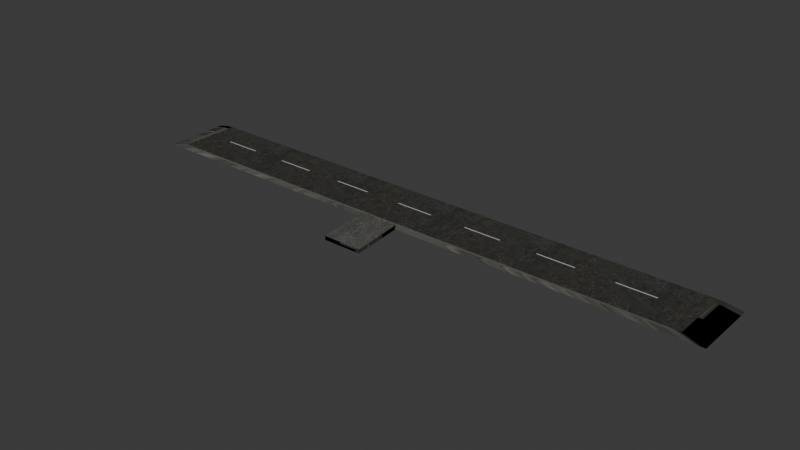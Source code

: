 # Source: road.blend  (saved by Blender 4.3.34; exported with 4.5.12 LTS)
import bpy
from mathutils import Matrix  # noqa: F401  (used for matrix-valued properties, if any)

bpy.ops.wm.read_factory_settings(use_empty=True)
scene = bpy.context.scene
scene.name = 'Scene'

# ---- collections
col_collection = bpy.data.collections.new('Collection'); scene.collection.children.link(col_collection)

# ---- images (referenced by path relative to the original .blend; pixels are not part of the script)
import os
ASSET_DIR = os.environ.get("B2B_ASSET_DIR", "")  # directory of the original .blend (textures are referenced by path, not embedded)
HERE = os.path.dirname(os.path.abspath(__file__))  # packed textures are extracted next to this script under _unpacked/

def load_image(name, relpath, width, height, colorspace="sRGB"):
    """Load a texture the original file referenced (path relative to the .blend, or extracted next to this script)."""
    p = next((c for c in (os.path.join(HERE, relpath), os.path.join(ASSET_DIR, relpath)) if relpath and os.path.exists(c)), "")
    if p:
        img = bpy.data.images.load(p, check_existing=True)
        img.name = name
    else:  # same state as the original file: an image datablock whose file is absent (Cycles renders it pink)
        img = bpy.data.images.new(name, width, height)
        img.source = "FILE"
        img.filepath = "//" + (relpath or name)
    img.colorspace_settings.name = colorspace
    return img
img_parkinglot_png = load_image('parkinglot.png', '_unpacked/parkinglot.399ed2b5.png', 512, 512, 'sRGB')

# ---- materials (node trees are filled in below, after node groups)
mat_material_001 = bpy.data.materials.new('Material.001')

# ---- material node trees
mat_material_001.use_nodes = True; mat_material_001.node_tree.nodes.clear()
_N = mat_material_001.node_tree.nodes; _L = mat_material_001.node_tree.links
n0 = _N.new('ShaderNodeOutputMaterial'); n0.name = 'Material Output'; n0.location = (300, 300)
n1 = _N.new('ShaderNodeBsdfDiffuse'); n1.name = 'Diffuse BSDF'; n1.location = (46, 388)
n2 = _N.new('ShaderNodeVertexColor'); n2.name = 'Color Attribute'; n2.location = (-533, 177)
n3 = _N.new('ShaderNodeMix'); n3.name = 'Mix'; n3.location = (-243, 398)
n3.data_type = 'RGBA'
n4 = _N.new('ShaderNodeTexImage'); n4.name = 'Image Texture'; n4.location = (-644, 530)
n4.image = img_parkinglot_png
n4.interpolation = 'Closest'
_L.new(n1.outputs[0], n0.inputs[0])
_L.new(n2.outputs[0], n3.inputs[7])
_L.new(n3.outputs[2], n1.inputs[0])
_L.new(n4.outputs[0], n3.inputs[6])
n0.is_active_output = True

# ---- world
world_world = bpy.data.worlds.new('World'); scene.world = world_world
world_world.use_nodes = True; world_world.node_tree.nodes.clear()
_N = world_world.node_tree.nodes; _L = world_world.node_tree.links
n0 = _N.new('ShaderNodeOutputWorld'); n0.name = 'World Output'; n0.location = (300, 300)
n1 = _N.new('ShaderNodeBackground'); n1.name = 'Background'; n1.location = (10, 300)
n1.inputs[0].default_value = (0.05088, 0.05088, 0.05088, 1.0)
_L.new(n1.outputs[0], n0.inputs[0])
n0.is_active_output = True
world_world.color = (0.05088, 0.05088, 0.05088)
world_world.sun_shadow_jitter_overblur = 0.0

# ---- meshes
me_cube_002 = bpy.data.meshes.new('Cube.002')
me_cube_002.from_pydata([(-1.244, -3.207, -0.2506), (-1.169, -2.525, -0.159), (-1.244, 45.86, -0.2506), (-1.169, 45.18, -0.159), (4.189, -3.207, -0.2506), (4.113, -2.525, -0.159), (4.189, 45.86, -0.2506), (4.113, 45.18, -0.159), (-1.373, 47.02, -0.5467), (-1.373, -4.366, -0.5467), (4.317, 47.02, -0.5467), (4.317, -4.366, -0.5467)], [], [(0, 1, 3, 2), (2, 3, 7, 6), (6, 7, 5, 4), (4, 5, 1, 0), (2, 6, 10, 8), (7, 3, 1, 5), (8, 10, 11, 9), (0, 2, 8, 9), (6, 4, 11, 10), (4, 0, 9, 11)])
_uv = me_cube_002.uv_layers.new(name='UVMap')
_uv.uv.foreach_set('vector', [0.375, 0.0, 0.625, 0.0, 0.625, 0.25, 0.375, 0.25, 0.375, 0.25, 0.625, 0.25, 0.625, 0.5, 0.375, 0.5, 0.375, 0.5, 0.625, 0.5, 0.625, 0.75, 0.375, 0.75, 0.375, 0.75, 0.625, 0.75, 0.625, 1.0, 0.375, 1.0, 0.375, 0.25, 0.375, 0.5, 0.375, 0.5, 0.375, 0.25, 0.04214, 0.7368, 0.04213, 0.6412, 0.9055, 0.6412, 0.9055, 0.7368, 0.125, 0.5, 0.375, 0.5, 0.375, 0.75, 0.125, 0.75, 0.375, 0.0, 0.375, 0.25, 0.375, 0.25, 0.375, 0.0, 0.375, 0.5, 0.375, 0.75, 0.375, 0.75, 0.375, 0.5, 0.375, 0.75, 0.375, 1.0, 0.375, 1.0, 0.375, 0.75])
me_cube_002.materials.append(mat_material_001)
me_cube_002.update()
me_cube_003 = bpy.data.meshes.new('Cube.003')
me_cube_003.from_pydata([(-2.384, -3.52, 0.2702), (-2.384, -3.52, 0.616), (-2.384, 1.0, 0.6542), (-2.384, 1.0, 1.0), (1.0, -3.52, 0.2702), (1.0, -3.52, 0.616), (1.0, 1.0, 0.6542), (1.0, 1.0, 1.0)], [], [(0, 1, 3, 2), (2, 3, 7, 6), (6, 7, 5, 4), (4, 5, 1, 0), (2, 6, 4, 0), (7, 3, 1, 5)])
_uv = me_cube_003.uv_layers.new(name='UVMap')
_uv.uv.foreach_set('vector', [0.375, 0.0, 0.625, 0.0, 0.625, 0.25, 0.375, 0.25, 0.375, 0.25, 0.625, 0.25, 0.625, 0.5, 0.375, 0.5, 0.375, 0.5, 0.625, 0.5, 0.625, 0.75, 0.375, 0.75, 0.375, 0.75, 0.625, 0.75, 0.625, 1.0, 0.375, 1.0, 0.125, 0.5, 0.375, 0.5, 0.375, 0.75, 0.125, 0.75, 0.1713, 0.04425, 0.3216, 0.04425, 0.3216, 0.2274, 0.1713, 0.2274])
me_cube_003.materials.append(mat_material_001)
me_cube_003.update()

# ---- objects
ob_cube_001 = bpy.data.objects.new('Cube.001', me_cube_002)
ob_cube = bpy.data.objects.new('Cube', me_cube_003)

# ---- transforms, parenting, visibility, modifiers, constraints
ob_cube_001.location = (0.0, 0.0, 0.0)
ob_cube_001.rotation_euler = (0.0, -0.0, 1.571)
ob_cube.location = (-22.18, -1.953, -1.21)

# ---- collection membership
col_collection.objects.link(ob_cube_001)
col_collection.objects.link(ob_cube)

# ---- scene / render settings (as saved in the file)
scene.frame_start = 1; scene.frame_end = 250; scene.frame_set(1)
scene.render.engine = 'BLENDER_EEVEE_NEXT'
bpy.context.view_layer.update()

# ---- added for rendering (the .blend has no active camera and no usable light): camera, sun
cam_auto = bpy.data.cameras.new('AutoCamera')
cam_auto.lens = 50.0
cam_auto.sensor_width = 36.0
cam_auto.clip_end = 1000.0
ob_auto_camera = bpy.data.objects.new('AutoCamera', cam_auto)
scene.collection.objects.link(ob_auto_camera)
ob_auto_camera.location = (27.077, -58.6611, 38.1734)
ob_auto_camera.rotation_euler = (1.09748, -7.21219e-08, 0.694738)
scene.camera = ob_auto_camera
light_auto_sun = bpy.data.lights.new('AutoSun', 'SUN')
light_auto_sun.energy = 3.0
light_auto_sun.angle = 0.0523599
ob_auto_sun = bpy.data.objects.new('AutoSun', light_auto_sun)
scene.collection.objects.link(ob_auto_sun)
ob_auto_sun.rotation_euler = (0.872665, 0.174533, 0.523599)
bpy.context.view_layer.update()
